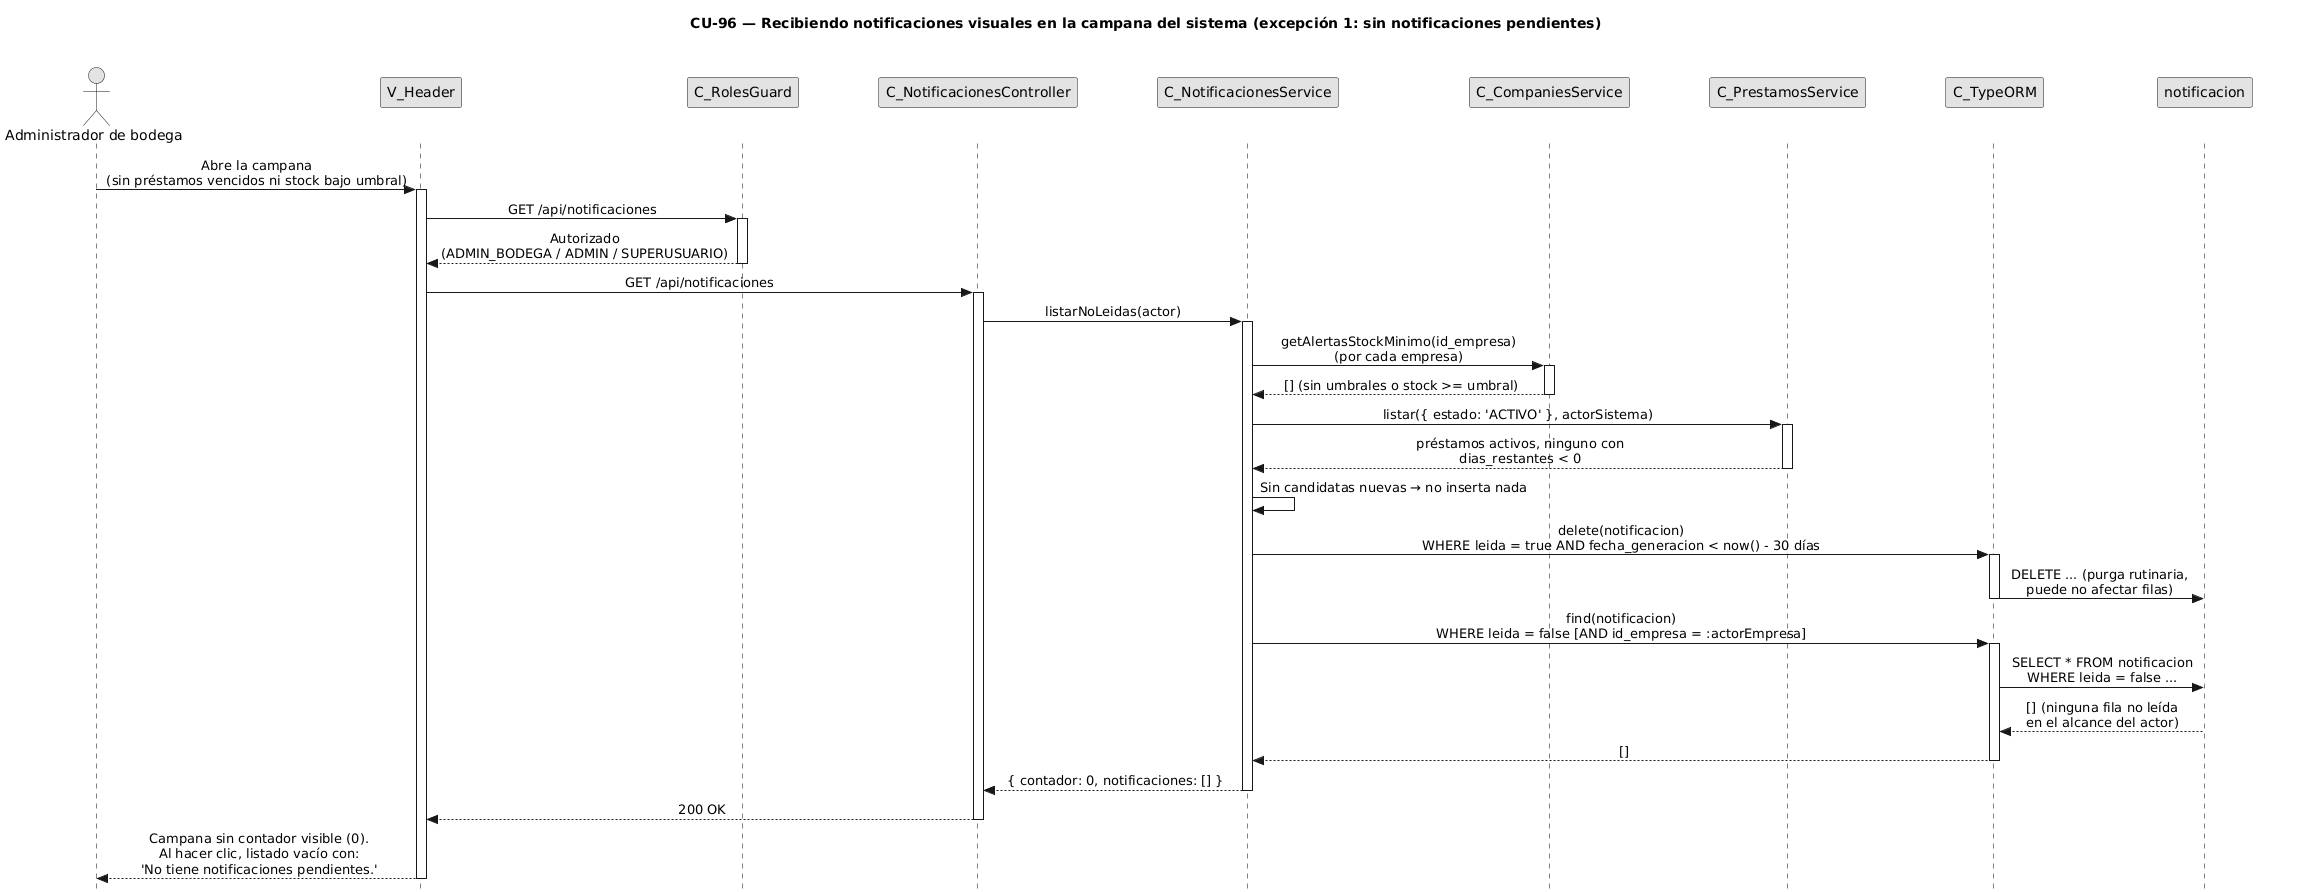

The diagram above was rendered by PlantUML. Its source (embedded in the PNG):
@startuml CU96-exc-sin-notificaciones
title CU-96 — Recibiendo notificaciones visuales en la campana del sistema (excepción 1: sin notificaciones pendientes)

skinparam style strictuml
skinparam monochrome true
skinparam shadowing false
skinparam sequenceMessageAlign center
<style>
sequenceDiagram {
  participant {
    margin 35
  }
  actor {
    margin 15
  }
}
</style>
skinparam sequence {
  MessageAlign center
  LifeLineBorderColor black
}
hide footbox

actor "Administrador de bodega" as user
participant "V_Header" as view
participant "C_RolesGuard" as guard
participant "C_NotificacionesController" as ctrl
participant "C_NotificacionesService" as svc
participant "C_CompaniesService" as comp
participant "C_PrestamosService" as prest
participant "C_TypeORM" as orm
participant "notificacion" as nent

user -> view : Abre la campana\n(sin préstamos vencidos ni stock bajo umbral)
activate view

view -> guard : GET /api/notificaciones
activate guard
guard --> view : Autorizado\n(ADMIN_BODEGA / ADMIN / SUPERUSUARIO)
deactivate guard

view -> ctrl : GET /api/notificaciones
activate ctrl

ctrl -> svc : listarNoLeidas(actor)
activate svc

svc -> comp : getAlertasStockMinimo(id_empresa)\n(por cada empresa)
activate comp
comp --> svc : [] (sin umbrales o stock >= umbral)
deactivate comp

svc -> prest : listar({ estado: 'ACTIVO' }, actorSistema)
activate prest
prest --> svc : préstamos activos, ninguno con\ndias_restantes < 0
deactivate prest

svc -> svc : Sin candidatas nuevas → no inserta nada

svc -> orm : delete(notificacion)\nWHERE leida = true AND fecha_generacion < now() - 30 días
activate orm
orm -> nent : DELETE ... (purga rutinaria,\npuede no afectar filas)
deactivate orm

svc -> orm : find(notificacion)\nWHERE leida = false [AND id_empresa = :actorEmpresa]
activate orm
orm -> nent : SELECT * FROM notificacion\nWHERE leida = false ...
nent --> orm : [] (ninguna fila no leída\nen el alcance del actor)
orm --> svc : []
deactivate orm

svc --> ctrl : { contador: 0, notificaciones: [] }
deactivate svc

ctrl --> view : 200 OK
deactivate ctrl

view --> user : Campana sin contador visible (0).\nAl hacer clic, listado vacío con:\n'No tiene notificaciones pendientes.'
deactivate view

@enduml